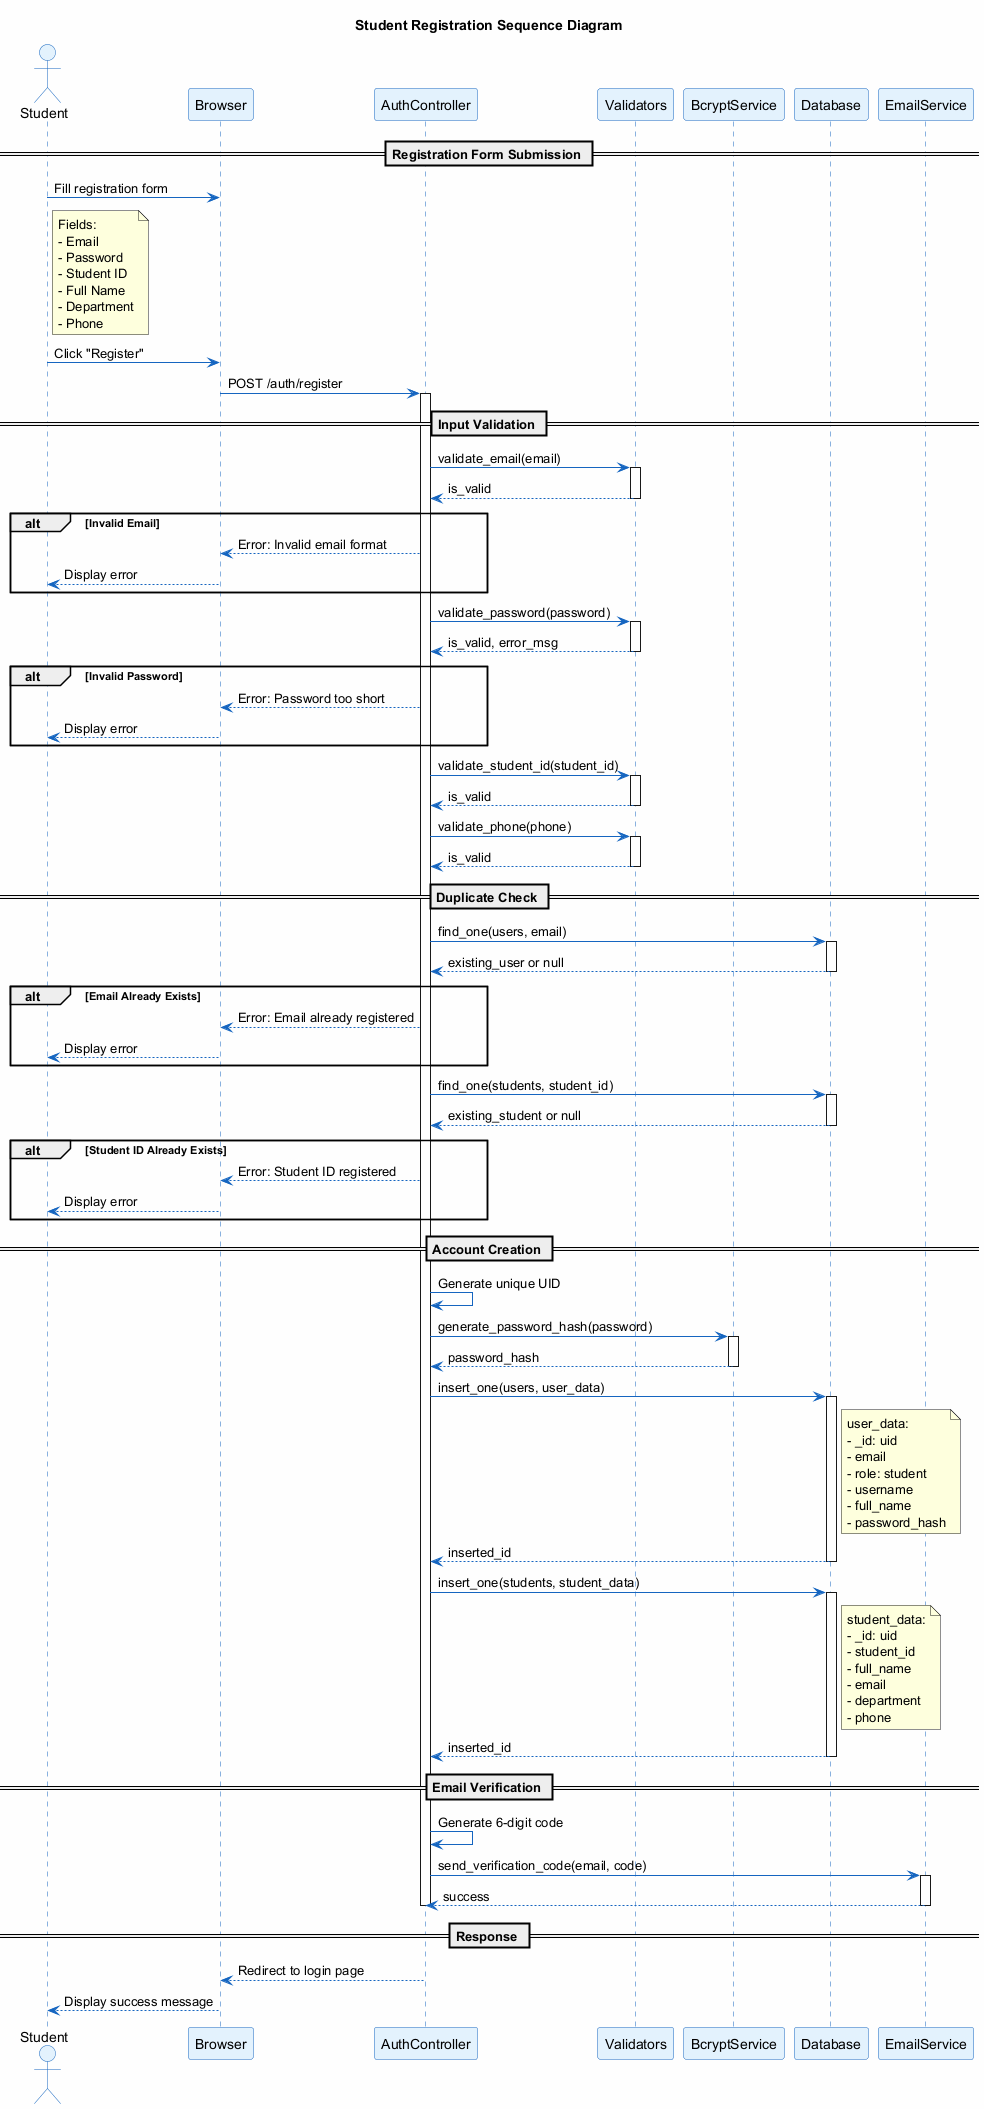

The diagram above was rendered by PlantUML. Its source (embedded in the PNG):
@startuml Student_Registration_Sequence
'==============================================================================
' DIAGRAM: Student Registration Sequence Diagram
' PURPOSE: Shows object interactions during student account registration
' PARTICIPANTS: User, Browser, AuthController, Validators, Database, EmailService
'==============================================================================

skinparam backgroundColor #FEFEFE
skinparam sequenceArrowColor #1565C0
skinparam sequenceLifeLineBorderColor #1565C0
skinparam sequenceParticipantBackgroundColor #E3F2FD
skinparam sequenceParticipantBorderColor #1565C0
skinparam sequenceActorBackgroundColor #E3F2FD
skinparam sequenceActorBorderColor #1565C0

title Student Registration Sequence Diagram

actor "Student" as User
participant "Browser" as Browser
participant "AuthController" as Auth
participant "Validators" as Valid
participant "BcryptService" as Bcrypt
participant "Database" as DB
participant "EmailService" as Email

== Registration Form Submission ==

User -> Browser: Fill registration form
note right of User
  Fields:
  - Email
  - Password
  - Student ID
  - Full Name
  - Department
  - Phone
end note

User -> Browser: Click "Register"
Browser -> Auth: POST /auth/register

activate Auth

== Input Validation ==

Auth -> Valid: validate_email(email)
activate Valid
Valid --> Auth: is_valid
deactivate Valid

alt Invalid Email
    Auth --> Browser: Error: Invalid email format
    Browser --> User: Display error
end

Auth -> Valid: validate_password(password)
activate Valid
Valid --> Auth: is_valid, error_msg
deactivate Valid

alt Invalid Password
    Auth --> Browser: Error: Password too short
    Browser --> User: Display error
end

Auth -> Valid: validate_student_id(student_id)
activate Valid
Valid --> Auth: is_valid
deactivate Valid

Auth -> Valid: validate_phone(phone)
activate Valid
Valid --> Auth: is_valid
deactivate Valid

== Duplicate Check ==

Auth -> DB: find_one(users, email)
activate DB
DB --> Auth: existing_user or null
deactivate DB

alt Email Already Exists
    Auth --> Browser: Error: Email already registered
    Browser --> User: Display error
end

Auth -> DB: find_one(students, student_id)
activate DB
DB --> Auth: existing_student or null
deactivate DB

alt Student ID Already Exists
    Auth --> Browser: Error: Student ID registered
    Browser --> User: Display error
end

== Account Creation ==

Auth -> Auth: Generate unique UID

Auth -> Bcrypt: generate_password_hash(password)
activate Bcrypt
Bcrypt --> Auth: password_hash
deactivate Bcrypt

Auth -> DB: insert_one(users, user_data)
activate DB
note right of DB
  user_data:
  - _id: uid
  - email
  - role: student
  - username
  - full_name
  - password_hash
end note
DB --> Auth: inserted_id
deactivate DB

Auth -> DB: insert_one(students, student_data)
activate DB
note right of DB
  student_data:
  - _id: uid
  - student_id
  - full_name
  - email
  - department
  - phone
end note
DB --> Auth: inserted_id
deactivate DB

== Email Verification ==

Auth -> Auth: Generate 6-digit code

Auth -> Email: send_verification_code(email, code)
activate Email
Email --> Auth: success
deactivate Email

deactivate Auth

== Response ==

Auth --> Browser: Redirect to login page
Browser --> User: Display success message

@enduml